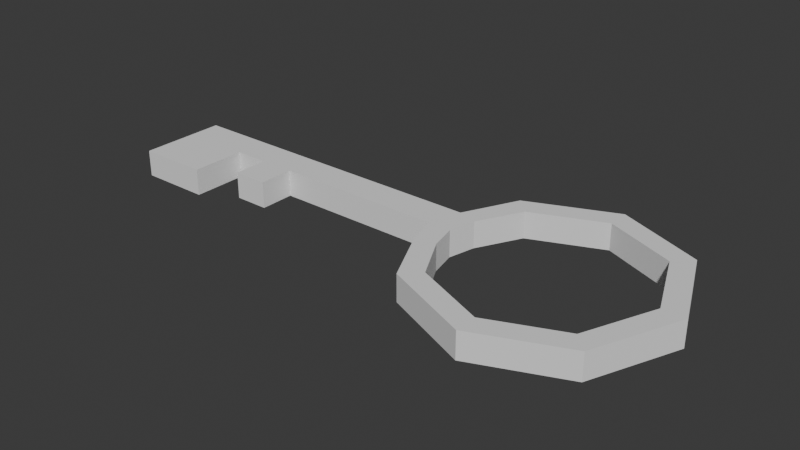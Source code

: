 # Source: Key.blend  (saved by Blender 4.2.66; exported with 4.5.12 LTS)
import bpy
from mathutils import Matrix  # noqa: F401  (used for matrix-valued properties, if any)

bpy.ops.wm.read_factory_settings(use_empty=True)
scene = bpy.context.scene
scene.name = 'Scene'

# ---- collections
col_collection = bpy.data.collections.new('Collection'); scene.collection.children.link(col_collection)

# ---- world
world_world = bpy.data.worlds.new('World'); scene.world = world_world
world_world.use_nodes = True; world_world.node_tree.nodes.clear()
_N = world_world.node_tree.nodes; _L = world_world.node_tree.links
n0 = _N.new('ShaderNodeOutputWorld'); n0.name = 'World Output'; n0.location = (300, 300)
n1 = _N.new('ShaderNodeBackground'); n1.name = 'Background'; n1.location = (10, 300)
n1.inputs[0].default_value = (0.05088, 0.05088, 0.05088, 1.0)
_L.new(n1.outputs[0], n0.inputs[0])
n0.is_active_output = True
world_world.color = (0.05088, 0.05088, 0.05088)
world_world.sun_shadow_jitter_overblur = 0.0

# ---- meshes
me_circle = bpy.data.meshes.new('Circle')
me_circle.from_pydata([(-1.825e-09, 0.51, 0.0), (-0.3606, 0.3606, 0.0), (-0.51, 1.825e-09, 0.0), (-0.3606, -0.3606, 0.0), (-1.825e-09, -0.51, 0.0), (0.3606, -0.3606, 0.0), (0.51, 1.825e-09, 0.0), (0.3606, 0.3606, 0.0), (-2.533e-09, 0.415, 0.0), (-0.2934, 0.2934, 0.0), (-0.415, 1.825e-09, 0.0), (-0.2934, -0.2934, 0.0), (-2.533e-09, -0.415, 0.0), (0.2934, -0.2934, 0.0), (0.415, 1.825e-09, 0.0), (0.2934, 0.2934, 0.0), (-1.802, 0.1358, 0.0), (-0.3894, 0.1105, 0.0), (-0.4705, -0.1358, 0.0), (-0.3894, -0.1105, 0.0), (-1.654, -0.2298, 0.0), (-0.4705, 0.1358, 0.0), (-1.802, 1.825e-09, 0.0), (-1.506, 0.1358, 0.0), (-1.506, 1.863e-09, 0.0), (-1.219, 0.0, 0.0), (-1.219, 0.1358, 0.0), (-1.654, 0.1358, 0.0), (-1.802, -0.2298, 0.0), (-1.654, 1.825e-09, 0.0), (-1.362, 9.126e-10, 0.0), (-1.362, 0.1358, 0.0), (-1.219, -0.1451, 0.0), (-1.362, -0.1451, 0.0), (-1.506, -0.2298, 0.0)], [], [(7, 6, 14, 15), (5, 4, 12, 13), (18, 2, 10, 19), (1, 0, 8, 9), (0, 7, 15, 8), (6, 5, 13, 14), (4, 3, 11, 12), (21, 1, 9, 17), (2, 21, 17, 10), (3, 18, 19, 11), (22, 29, 20, 28), (27, 29, 22, 16), (31, 30, 24, 23), (21, 2, 25, 26), (23, 24, 29, 27), (26, 25, 30, 31), (30, 25, 32, 33), (34, 20, 29, 24)])
_uv = me_circle.uv_layers.new(name='UVMap')
_uv.uv.foreach_set('vector', [0.0, 0.0, 0.0, 0.0, 0.0, 0.0, 0.0, 0.0, 0.0, 0.0, 0.0, 0.0, 0.0, 0.0, 0.0, 0.0, 0.0, 0.0, 0.0, 0.0, 0.0, 0.0, 0.0, 0.0, 0.0, 0.0, 0.0, 0.0, 0.0, 0.0, 0.0, 0.0, 0.0, 0.0, 0.0, 0.0, 0.0, 0.0, 0.0, 0.0, 0.0, 0.0, 0.0, 0.0, 0.0, 0.0, 0.0, 0.0, 0.0, 0.0, 0.0, 0.0, 0.0, 0.0, 0.0, 0.0, 0.0, 0.0, 0.0, 0.0, 0.0, 0.0, 0.0, 0.0, 0.0, 0.0, 0.0, 0.0, 0.0, 0.0, 0.0, 0.0, 0.0, 0.0, 0.0, 0.0, 0.0, 0.0, 0.0, 0.0, 0.0, 0.0, 0.0, 0.0, 0.0, 0.0, 0.0, 0.0, 0.0, 0.0, 0.0, 0.0, 0.0, 0.0, 0.0, 0.0, 0.0, 0.0, 0.0, 0.0, 0.0, 0.0, 0.0, 0.0, 0.0, 0.0, 0.0, 0.0, 0.0, 0.0, 0.0, 0.0, 0.0, 0.0, 0.0, 0.0, 0.0, 0.0, 0.0, 0.0, 0.0, 0.0, 0.0, 0.0, 0.0, 0.0, 0.0, 0.0, 0.0, 0.0, 0.0, 0.0, 0.0, 0.0, 0.0, 0.0, 0.0, 0.0, 0.0, 0.0, 0.0, 0.0, 0.0, 0.0])
me_circle.update()

# ---- objects
ob_circle = bpy.data.objects.new('Circle', me_circle)

# ---- transforms, parenting, visibility, modifiers, constraints
ob_circle.location = (0.0, 0.0, 0.0)
_m = ob_circle.modifiers.new('Solidify', 'SOLIDIFY')
_m.thickness = 0.11

# ---- collection membership
col_collection.objects.link(ob_circle)

# ---- scene / render settings (as saved in the file)
scene.frame_start = 1; scene.frame_end = 250; scene.frame_set(1)
scene.render.engine = 'BLENDER_EEVEE_NEXT'
bpy.context.view_layer.update()

# ---- added for rendering (the .blend has no active camera and no usable light): camera, sun
cam_auto = bpy.data.cameras.new('AutoCamera')
cam_auto.lens = 50.0
cam_auto.sensor_width = 36.0
cam_auto.clip_end = 1000.0
ob_auto_camera = bpy.data.objects.new('AutoCamera', cam_auto)
scene.collection.objects.link(ob_auto_camera)
ob_auto_camera.location = (1.69447, -2.80881, 1.92754)
ob_auto_camera.rotation_euler = (1.09748, -7.21219e-08, 0.694738)
scene.camera = ob_auto_camera
light_auto_sun = bpy.data.lights.new('AutoSun', 'SUN')
light_auto_sun.energy = 3.0
light_auto_sun.angle = 0.0523599
ob_auto_sun = bpy.data.objects.new('AutoSun', light_auto_sun)
scene.collection.objects.link(ob_auto_sun)
ob_auto_sun.rotation_euler = (0.872665, 0.174533, 0.523599)
bpy.context.view_layer.update()
